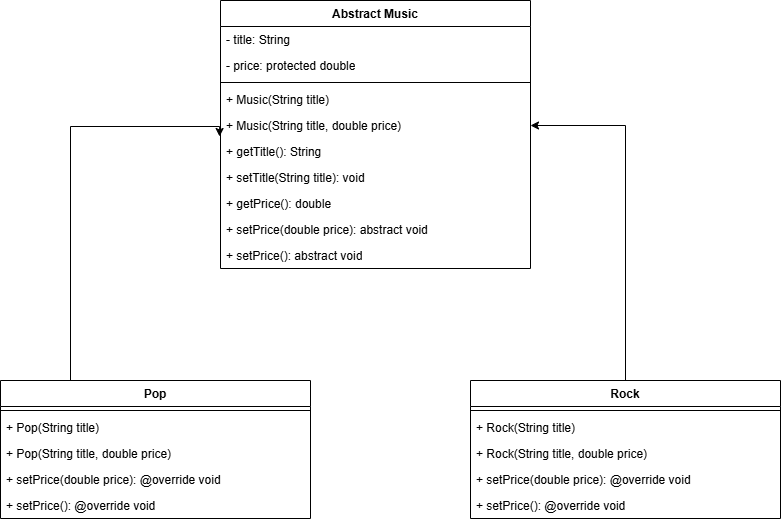

The diagram above was exported from draw.io. Its source (the exported page's mxGraphModel, read from the mxfile embedded in the PNG):
<mxGraphModel dx="1434" dy="780" grid="1" gridSize="10" guides="1" tooltips="1" connect="1" arrows="1" fold="1" page="1" pageScale="1" pageWidth="850" pageHeight="1100" math="0" shadow="0">
  <root>
    <mxCell id="0" />
    <mxCell id="1" parent="0" />
    <mxCell id="2" value="Abstract Music" style="swimlane;fontStyle=1;align=center;verticalAlign=top;childLayout=stackLayout;horizontal=1;startSize=26;horizontalStack=0;resizeParent=1;resizeParentMax=0;resizeLast=0;collapsible=1;marginBottom=0;whiteSpace=wrap;html=1;" vertex="1" parent="1">
      <mxGeometry x="1180" y="80" width="310" height="268" as="geometry" />
    </mxCell>
    <mxCell id="3" value="- title: String" style="text;strokeColor=none;fillColor=none;align=left;verticalAlign=top;spacingLeft=4;spacingRight=4;overflow=hidden;rotatable=0;points=[[0,0.5],[1,0.5]];portConstraint=eastwest;whiteSpace=wrap;html=1;" vertex="1" parent="2">
      <mxGeometry y="26" width="310" height="26" as="geometry" />
    </mxCell>
    <mxCell id="4" value="- price: protected double" style="text;strokeColor=none;fillColor=none;align=left;verticalAlign=top;spacingLeft=4;spacingRight=4;overflow=hidden;rotatable=0;points=[[0,0.5],[1,0.5]];portConstraint=eastwest;whiteSpace=wrap;html=1;" vertex="1" parent="2">
      <mxGeometry y="52" width="310" height="26" as="geometry" />
    </mxCell>
    <mxCell id="5" value="" style="line;strokeWidth=1;fillColor=none;align=left;verticalAlign=middle;spacingTop=-1;spacingLeft=3;spacingRight=3;rotatable=0;labelPosition=right;points=[];portConstraint=eastwest;strokeColor=inherit;" vertex="1" parent="2">
      <mxGeometry y="78" width="310" height="8" as="geometry" />
    </mxCell>
    <mxCell id="6" value="+ Music(String title)" style="text;strokeColor=none;fillColor=none;align=left;verticalAlign=top;spacingLeft=4;spacingRight=4;overflow=hidden;rotatable=0;points=[[0,0.5],[1,0.5]];portConstraint=eastwest;whiteSpace=wrap;html=1;" vertex="1" parent="2">
      <mxGeometry y="86" width="310" height="26" as="geometry" />
    </mxCell>
    <mxCell id="7" value="+ Music(String title, double price)" style="text;strokeColor=none;fillColor=none;align=left;verticalAlign=top;spacingLeft=4;spacingRight=4;overflow=hidden;rotatable=0;points=[[0,0.5],[1,0.5]];portConstraint=eastwest;whiteSpace=wrap;html=1;" vertex="1" parent="2">
      <mxGeometry y="112" width="310" height="26" as="geometry" />
    </mxCell>
    <mxCell id="8" value="+ getTitle(): String" style="text;strokeColor=none;fillColor=none;align=left;verticalAlign=top;spacingLeft=4;spacingRight=4;overflow=hidden;rotatable=0;points=[[0,0.5],[1,0.5]];portConstraint=eastwest;whiteSpace=wrap;html=1;" vertex="1" parent="2">
      <mxGeometry y="138" width="310" height="26" as="geometry" />
    </mxCell>
    <mxCell id="9" value="+ setTitle(String title): void" style="text;strokeColor=none;fillColor=none;align=left;verticalAlign=top;spacingLeft=4;spacingRight=4;overflow=hidden;rotatable=0;points=[[0,0.5],[1,0.5]];portConstraint=eastwest;whiteSpace=wrap;html=1;" vertex="1" parent="2">
      <mxGeometry y="164" width="310" height="26" as="geometry" />
    </mxCell>
    <mxCell id="10" value="+ getPrice(): double" style="text;strokeColor=none;fillColor=none;align=left;verticalAlign=top;spacingLeft=4;spacingRight=4;overflow=hidden;rotatable=0;points=[[0,0.5],[1,0.5]];portConstraint=eastwest;whiteSpace=wrap;html=1;" vertex="1" parent="2">
      <mxGeometry y="190" width="310" height="26" as="geometry" />
    </mxCell>
    <mxCell id="11" value="+ setPrice(double price): abstract void" style="text;strokeColor=none;fillColor=none;align=left;verticalAlign=top;spacingLeft=4;spacingRight=4;overflow=hidden;rotatable=0;points=[[0,0.5],[1,0.5]];portConstraint=eastwest;whiteSpace=wrap;html=1;" vertex="1" parent="2">
      <mxGeometry y="216" width="310" height="26" as="geometry" />
    </mxCell>
    <mxCell id="12" value="+ setPrice(): abstract void" style="text;strokeColor=none;fillColor=none;align=left;verticalAlign=top;spacingLeft=4;spacingRight=4;overflow=hidden;rotatable=0;points=[[0,0.5],[1,0.5]];portConstraint=eastwest;whiteSpace=wrap;html=1;" vertex="1" parent="2">
      <mxGeometry y="242" width="310" height="26" as="geometry" />
    </mxCell>
    <mxCell id="13" value="Pop" style="swimlane;fontStyle=1;align=center;verticalAlign=top;childLayout=stackLayout;horizontal=1;startSize=26;horizontalStack=0;resizeParent=1;resizeParentMax=0;resizeLast=0;collapsible=1;marginBottom=0;whiteSpace=wrap;html=1;" vertex="1" parent="1">
      <mxGeometry x="960" y="460" width="310" height="138" as="geometry" />
    </mxCell>
    <mxCell id="14" value="" style="line;strokeWidth=1;fillColor=none;align=left;verticalAlign=middle;spacingTop=-1;spacingLeft=3;spacingRight=3;rotatable=0;labelPosition=right;points=[];portConstraint=eastwest;strokeColor=inherit;" vertex="1" parent="13">
      <mxGeometry y="26" width="310" height="8" as="geometry" />
    </mxCell>
    <mxCell id="15" value="+ Pop(String title)" style="text;strokeColor=none;fillColor=none;align=left;verticalAlign=top;spacingLeft=4;spacingRight=4;overflow=hidden;rotatable=0;points=[[0,0.5],[1,0.5]];portConstraint=eastwest;whiteSpace=wrap;html=1;" vertex="1" parent="13">
      <mxGeometry y="34" width="310" height="26" as="geometry" />
    </mxCell>
    <mxCell id="16" value="+ Pop(String title, double price)" style="text;strokeColor=none;fillColor=none;align=left;verticalAlign=top;spacingLeft=4;spacingRight=4;overflow=hidden;rotatable=0;points=[[0,0.5],[1,0.5]];portConstraint=eastwest;whiteSpace=wrap;html=1;" vertex="1" parent="13">
      <mxGeometry y="60" width="310" height="26" as="geometry" />
    </mxCell>
    <mxCell id="17" value="+ setPrice(double price): @override void" style="text;strokeColor=none;fillColor=none;align=left;verticalAlign=top;spacingLeft=4;spacingRight=4;overflow=hidden;rotatable=0;points=[[0,0.5],[1,0.5]];portConstraint=eastwest;whiteSpace=wrap;html=1;" vertex="1" parent="13">
      <mxGeometry y="86" width="310" height="26" as="geometry" />
    </mxCell>
    <mxCell id="18" value="+ setPrice(): @override void" style="text;strokeColor=none;fillColor=none;align=left;verticalAlign=top;spacingLeft=4;spacingRight=4;overflow=hidden;rotatable=0;points=[[0,0.5],[1,0.5]];portConstraint=eastwest;whiteSpace=wrap;html=1;" vertex="1" parent="13">
      <mxGeometry y="112" width="310" height="26" as="geometry" />
    </mxCell>
    <mxCell id="19" style="edgeStyle=orthogonalEdgeStyle;rounded=0;orthogonalLoop=1;jettySize=auto;html=1;entryX=-0.003;entryY=-0.077;entryDx=0;entryDy=0;entryPerimeter=0;" edge="1" target="8" parent="1">
      <mxGeometry relative="1" as="geometry">
        <mxPoint x="1030" y="460" as="sourcePoint" />
        <Array as="points">
          <mxPoint x="1030" y="206" />
        </Array>
      </mxGeometry>
    </mxCell>
    <mxCell id="20" style="edgeStyle=orthogonalEdgeStyle;rounded=0;orthogonalLoop=1;jettySize=auto;html=1;entryX=1;entryY=0.5;entryDx=0;entryDy=0;" edge="1" source="21" target="7" parent="1">
      <mxGeometry relative="1" as="geometry" />
    </mxCell>
    <mxCell id="21" value="Rock" style="swimlane;fontStyle=1;align=center;verticalAlign=top;childLayout=stackLayout;horizontal=1;startSize=26;horizontalStack=0;resizeParent=1;resizeParentMax=0;resizeLast=0;collapsible=1;marginBottom=0;whiteSpace=wrap;html=1;" vertex="1" parent="1">
      <mxGeometry x="1430" y="460" width="310" height="138" as="geometry" />
    </mxCell>
    <mxCell id="22" value="" style="line;strokeWidth=1;fillColor=none;align=left;verticalAlign=middle;spacingTop=-1;spacingLeft=3;spacingRight=3;rotatable=0;labelPosition=right;points=[];portConstraint=eastwest;strokeColor=inherit;" vertex="1" parent="21">
      <mxGeometry y="26" width="310" height="8" as="geometry" />
    </mxCell>
    <mxCell id="23" value="+ Rock(String title)" style="text;strokeColor=none;fillColor=none;align=left;verticalAlign=top;spacingLeft=4;spacingRight=4;overflow=hidden;rotatable=0;points=[[0,0.5],[1,0.5]];portConstraint=eastwest;whiteSpace=wrap;html=1;" vertex="1" parent="21">
      <mxGeometry y="34" width="310" height="26" as="geometry" />
    </mxCell>
    <mxCell id="24" value="+ Rock(String title, double price)" style="text;strokeColor=none;fillColor=none;align=left;verticalAlign=top;spacingLeft=4;spacingRight=4;overflow=hidden;rotatable=0;points=[[0,0.5],[1,0.5]];portConstraint=eastwest;whiteSpace=wrap;html=1;" vertex="1" parent="21">
      <mxGeometry y="60" width="310" height="26" as="geometry" />
    </mxCell>
    <mxCell id="25" value="+ setPrice(double price): @override void" style="text;strokeColor=none;fillColor=none;align=left;verticalAlign=top;spacingLeft=4;spacingRight=4;overflow=hidden;rotatable=0;points=[[0,0.5],[1,0.5]];portConstraint=eastwest;whiteSpace=wrap;html=1;" vertex="1" parent="21">
      <mxGeometry y="86" width="310" height="26" as="geometry" />
    </mxCell>
    <mxCell id="26" value="+ setPrice(): @override void" style="text;strokeColor=none;fillColor=none;align=left;verticalAlign=top;spacingLeft=4;spacingRight=4;overflow=hidden;rotatable=0;points=[[0,0.5],[1,0.5]];portConstraint=eastwest;whiteSpace=wrap;html=1;" vertex="1" parent="21">
      <mxGeometry y="112" width="310" height="26" as="geometry" />
    </mxCell>
  </root>
</mxGraphModel>